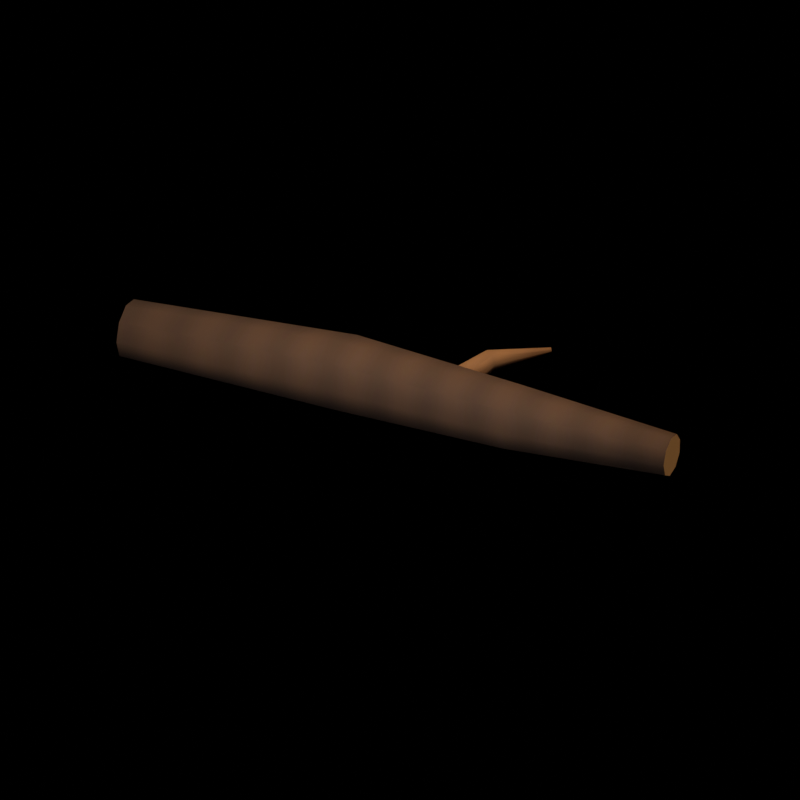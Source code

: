 # Source: canopy-twig-log.blend  (saved by Blender 5.2.44; exported with 4.5.12 LTS)
import bpy
from mathutils import Matrix  # noqa: F401  (used for matrix-valued properties, if any)

bpy.ops.wm.read_factory_settings(use_empty=True)
scene = bpy.context.scene
scene.name = 'Scene'

# ---- collections
col_structure = bpy.data.collections.new('Structure'); scene.collection.children.link(col_structure)
col_studio = bpy.data.collections.new('Studio'); scene.collection.children.link(col_studio)

# ---- images (referenced by path relative to the original .blend; pixels are not part of the script)
import os
ASSET_DIR = os.environ.get("B2B_ASSET_DIR", "")  # directory of the original .blend (textures are referenced by path, not embedded)
HERE = os.path.dirname(os.path.abspath(__file__))  # packed textures are extracted next to this script under _unpacked/

def load_image(name, relpath, width, height, colorspace="sRGB"):
    """Load a texture the original file referenced (path relative to the .blend, or extracted next to this script)."""
    p = next((c for c in (os.path.join(HERE, relpath), os.path.join(ASSET_DIR, relpath)) if relpath and os.path.exists(c)), "")
    if p:
        img = bpy.data.images.load(p, check_existing=True)
        img.name = name
    else:  # same state as the original file: an image datablock whose file is absent (Cycles renders it pink)
        img = bpy.data.images.new(name, width, height)
        img.source = "FILE"
        img.filepath = "//" + (relpath or name)
    img.colorspace_settings.name = colorspace
    return img
img_dark_bark___painted_grain = load_image('Dark bark · painted grain', '_unpacked/Dark_bark___painted_grain.181d9ad3.png', 256, 256, 'Linear Rec.709')
img_warm_timber___painted_grain = load_image('Warm timber · painted grain', '_unpacked/Warm_timber___painted_grain.5a338e39.png', 256, 256, 'Linear Rec.709')

# ---- materials (node trees are filled in below, after node groups)
mat_dark_bark = bpy.data.materials.new('Dark bark')
mat_dark_bark.diffuse_color = (0.1195, 0.05781, 0.02732, 1.0)
mat_pale_cut_wood = bpy.data.materials.new('Pale cut wood')
mat_pale_cut_wood.diffuse_color = (0.5583, 0.3231, 0.1329, 1.0)
mat_warm_timber = bpy.data.materials.new('Warm timber')
mat_warm_timber.diffuse_color = (0.3231, 0.1441, 0.04667, 1.0)

# ---- material node trees
mat_dark_bark.use_nodes = True; mat_dark_bark.node_tree.nodes.clear()
_N = mat_dark_bark.node_tree.nodes; _L = mat_dark_bark.node_tree.links
n0 = _N.new('ShaderNodeBsdfPrincipled'); n0.name = 'Principled BSDF'; n0.location = (-200, 100)
n0.inputs[2].default_value = 0.86
n0.inputs[10].default_value = 0.005
n1 = _N.new('ShaderNodeOutputMaterial'); n1.name = 'Material Output'; n1.location = (200, 100)
n2 = _N.new('ShaderNodeTexImage'); n2.name = 'Image Texture'; n2.location = (0, 0)
n2.image = img_dark_bark___painted_grain
_L.new(n0.outputs[0], n1.inputs[0])
_L.new(n2.outputs[0], n0.inputs[0])
n1.is_active_output = True
mat_pale_cut_wood.use_nodes = True; mat_pale_cut_wood.node_tree.nodes.clear()
_N = mat_pale_cut_wood.node_tree.nodes; _L = mat_pale_cut_wood.node_tree.links
n0 = _N.new('ShaderNodeBsdfPrincipled'); n0.name = 'Principled BSDF'; n0.location = (-200, 100)
n0.inputs[0].default_value = (0.5583, 0.3231, 0.1329, 1.0)
n0.inputs[2].default_value = 0.86
n0.inputs[10].default_value = 0.005
n1 = _N.new('ShaderNodeOutputMaterial'); n1.name = 'Material Output'; n1.location = (200, 100)
_L.new(n0.outputs[0], n1.inputs[0])
n1.is_active_output = True
mat_warm_timber.use_nodes = True; mat_warm_timber.node_tree.nodes.clear()
_N = mat_warm_timber.node_tree.nodes; _L = mat_warm_timber.node_tree.links
n0 = _N.new('ShaderNodeBsdfPrincipled'); n0.name = 'Principled BSDF'; n0.location = (-200, 100)
n0.inputs[2].default_value = 0.86
n0.inputs[10].default_value = 0.005
n1 = _N.new('ShaderNodeOutputMaterial'); n1.name = 'Material Output'; n1.location = (200, 100)
n2 = _N.new('ShaderNodeTexImage'); n2.name = 'Image Texture'; n2.location = (0, 0)
n2.image = img_warm_timber___painted_grain
_L.new(n0.outputs[0], n1.inputs[0])
_L.new(n2.outputs[0], n0.inputs[0])
n1.is_active_output = True

# ---- world
world_studio___pure_black_background = bpy.data.worlds.new('Studio · pure black background'); scene.world = world_studio___pure_black_background
world_studio___pure_black_background.use_nodes = True; world_studio___pure_black_background.node_tree.nodes.clear()
_N = world_studio___pure_black_background.node_tree.nodes; _L = world_studio___pure_black_background.node_tree.links
n0 = _N.new('ShaderNodeBackground'); n0.name = 'Background'; n0.location = (-200, 100)
n0.inputs[0].default_value = (0.0, 0.0, 0.0, 1.0)
n0.inputs[1].default_value = 0.0
n1 = _N.new('ShaderNodeOutputWorld'); n1.name = 'World Output'; n1.location = (200, 100)
_L.new(n0.outputs[0], n1.inputs[0])
n1.is_active_output = True

# ---- cameras
cam_reference_orthographic_lens = bpy.data.cameras.new('Reference orthographic lens')
cam_reference_orthographic_lens.type = 'ORTHO'
cam_reference_orthographic_lens.ortho_scale = 4.0

# ---- lights
light_warm_key = bpy.data.lights.new('Warm key', 'AREA')
light_warm_key.color = (1.0, 0.84, 0.67)
light_warm_key.energy = 480.0
light_warm_key.shape = 'DISK'
light_warm_key.size = 5.0
light_soft_front_fill = bpy.data.lights.new('Soft front fill', 'AREA')
light_soft_front_fill.color = (0.78, 0.84, 1.0)
light_soft_front_fill.energy = 240.0
light_soft_front_fill.shape = 'DISK'
light_soft_front_fill.size = 6.0
light_amber_right_rim = bpy.data.lights.new('Amber right rim', 'AREA')
light_amber_right_rim.color = (1.0, 0.74, 0.47)
light_amber_right_rim.energy = 330.0
light_amber_right_rim.shape = 'DISK'
light_amber_right_rim.size = 4.0

# ---- meshes
me_small_fallen_twig = bpy.data.meshes.new('Small fallen twig')
me_small_fallen_twig.from_pydata([(-1.495, -0.1499, 0.19), (-1.495, -0.1148, 0.09359), (-1.498, -0.02599, 0.04228), (-1.501, 0.07499, 0.0601), (-1.504, 0.1409, 0.1387), (-1.505, 0.1409, 0.2413), (-1.504, 0.07492, 0.3199), (-1.5, -0.02607, 0.3377), (-1.497, -0.1149, 0.2864), (-0.3037, -0.16, 0.1999), (-0.3011, -0.1131, 0.07134), (-0.2979, 0.005368, 0.003032), (-0.2957, 0.1401, 0.02688), (-0.2956, 0.2279, 0.1317), (-0.2975, 0.2279, 0.2685), (-0.3006, 0.1399, 0.3733), (-0.3034, 0.005185, 0.3969), (-0.3046, -0.1132, 0.3284), (0.6462, -0.21, 0.2199), (0.6465, -0.1701, 0.1106), (0.6484, -0.06937, 0.05256), (0.6511, 0.0451, 0.07284), (0.6532, 0.1198, 0.162), (0.6539, 0.1197, 0.2783), (0.6527, 0.04486, 0.3673), (0.6503, -0.06965, 0.3874), (0.6477, -0.1703, 0.3292), (1.505, -0.1099, 0.1897), (1.501, -0.08407, 0.1191), (1.497, -0.01892, 0.08168), (1.494, 0.05508, 0.09497), (1.494, 0.1033, 0.1527), (1.496, 0.1032, 0.2279), (1.501, 0.0548, 0.2854), (1.505, -0.01924, 0.2982), (1.506, -0.08428, 0.2604)], [], [(8, 7, 6, 5, 4, 3, 2, 1, 0), (27, 28, 29, 30, 31, 32, 33, 34, 35), (0, 1, 10, 9), (1, 2, 11, 10), (2, 3, 12, 11), (3, 4, 13, 12), (4, 5, 14, 13), (5, 6, 15, 14), (6, 7, 16, 15), (7, 8, 17, 16), (8, 0, 9, 17), (9, 10, 19, 18), (10, 11, 20, 19), (11, 12, 21, 20), (12, 13, 22, 21), (13, 14, 23, 22), (14, 15, 24, 23), (15, 16, 25, 24), (16, 17, 26, 25), (17, 9, 18, 26), (18, 19, 28, 27), (19, 20, 29, 28), (20, 21, 30, 29), (21, 22, 31, 30), (22, 23, 32, 31), (23, 24, 33, 32), (24, 25, 34, 33), (25, 26, 35, 34), (26, 18, 27, 35)])
me_small_fallen_twig.polygons.foreach_set('use_smooth', [0, 0, 1, 1, 1, 1, 1, 1, 1, 1, 1, 1, 1, 1, 1, 1, 1, 1, 1, 1, 1, 1, 1, 1, 1, 1, 1, 1, 1])
me_small_fallen_twig.polygons.foreach_set('material_index', [1, 1, 0, 0, 0, 0, 0, 0, 0, 0, 0, 0, 0, 0, 0, 0, 0, 0, 0, 0, 0, 0, 0, 0, 0, 0, 0, 0, 0])
_uv = me_small_fallen_twig.uv_layers.new(name='ForestUV')
_uv.uv.foreach_set('vector', [-0.06892, 0.1718, -0.01564, 0.2026, 0.04495, 0.1919, 0.08452, 0.1448, 0.08453, 0.08322, 0.045, 0.03606, -0.0156, 0.02537, -0.06889, 0.05615, -0.08995, 0.114, -0.06593, 0.1138, -0.05044, 0.07144, -0.01135, 0.04901, 0.03305, 0.05698, 0.06198, 0.09164, 0.06192, 0.1368, 0.03288, 0.1712, -0.01154, 0.1789, -0.05057, 0.1562, -0.897, 0.114, -0.8972, 0.05615, -0.1806, 0.04281, -0.1822, 0.1199, -0.8972, -0.06889, -0.8987, -0.0156, -0.1787, 0.003221, -0.1806, -0.06787, -0.8987, -0.0156, -0.9009, 0.045, -0.1774, 0.08404, -0.1787, 0.003221, -0.9009, 0.03606, -0.9026, 0.08322, -0.1773, 0.07904, -0.1774, 0.01613, -0.9026, 0.08322, -0.9031, 0.1448, -0.1785, 0.1611, -0.1773, 0.07904, -0.9031, 0.1448, -0.9021, 0.1919, -0.1803, 0.224, -0.1785, 0.1611, -0.9021, 0.04495, -0.9002, -0.01564, -0.182, 0.003111, -0.1803, 0.08394, -0.9002, -0.01564, -0.8982, -0.06892, -0.1828, -0.06795, -0.182, 0.003111, -0.8982, 0.1718, -0.897, 0.114, -0.1822, 0.1199, -0.1828, 0.1971, -0.1822, 0.1199, -0.1806, 0.04281, 0.3879, 0.06638, 0.3877, 0.1319, -0.1806, -0.06787, -0.1787, 0.003221, 0.3891, -0.04162, 0.3879, -0.1021, -0.1787, 0.003221, -0.1774, 0.08404, 0.3906, 0.02706, 0.3891, -0.04162, -0.1774, 0.01613, -0.1773, 0.07904, 0.3919, 0.09718, 0.3906, 0.0437, -0.1773, 0.07904, -0.1785, 0.1611, 0.3923, 0.167, 0.3919, 0.09718, -0.1785, 0.1611, -0.1803, 0.224, 0.3916, 0.2204, 0.3923, 0.167, -0.1803, 0.08394, -0.182, 0.003111, 0.3902, -0.04179, 0.3916, 0.02691, -0.182, 0.003111, -0.1828, -0.06795, 0.3886, -0.1022, 0.3902, -0.04179, -0.1828, 0.1971, -0.1822, 0.1199, 0.3877, 0.1319, 0.3886, 0.1975, 0.3877, 0.1319, 0.3879, 0.06638, 0.9009, 0.07144, 0.9031, 0.1138, 0.3879, -0.1021, 0.3891, -0.04162, 0.8982, -0.01135, 0.9009, -0.05044, 0.3891, -0.04162, 0.3906, 0.02706, 0.8964, 0.03305, 0.8982, -0.01135, 0.3906, 0.0437, 0.3919, 0.09718, 0.8963, 0.09164, 0.8964, 0.05698, 0.3919, 0.09718, 0.3923, 0.167, 0.8979, 0.1368, 0.8963, 0.09164, 0.3923, 0.167, 0.3916, 0.2204, 0.9005, 0.1712, 0.8979, 0.1368, 0.3916, 0.02691, 0.3902, -0.04179, 0.9028, -0.01154, 0.9005, 0.03288, 0.3902, -0.04179, 0.3886, -0.1022, 0.9039, -0.05057, 0.9028, -0.01154, 0.3886, 0.1975, 0.3877, 0.1319, 0.9031, 0.1138, 0.9039, 0.1562])
me_small_fallen_twig.materials.append(mat_dark_bark)
me_small_fallen_twig.materials.append(mat_pale_cut_wood)
me_small_fallen_twig.update()
me_snapped_offshoot = bpy.data.meshes.new('Snapped offshoot')
me_snapped_offshoot.from_pydata([(0.2855, -0.04138, 0.21), (0.2615, -0.008894, 0.1381), (0.1912, 0.03029, 0.1204), (0.1275, 0.04666, 0.1701), (0.1184, 0.0279, 0.2499), (0.1708, -0.01187, 0.2996), (0.2451, -0.0427, 0.2819), (0.3931, 0.2759, 0.2979), (0.3801, 0.2955, 0.2563), (0.3445, 0.326, 0.2477), (0.3129, 0.3444, 0.2784), (0.3093, 0.337, 0.3254), (0.3363, 0.3092, 0.3533), (0.3736, 0.2821, 0.341), (0.6073, 0.4905, 0.3193), (0.6047, 0.4948, 0.3102), (0.5986, 0.5031, 0.3085), (0.5935, 0.509, 0.3154), (0.5933, 0.5081, 0.3258), (0.5982, 0.5012, 0.3318), (0.6044, 0.4933, 0.3289)], [], [(6, 5, 4, 3, 2, 1, 0), (14, 15, 16, 17, 18, 19, 20), (0, 1, 8, 7), (1, 2, 9, 8), (2, 3, 10, 9), (3, 4, 11, 10), (4, 5, 12, 11), (5, 6, 13, 12), (6, 0, 7, 13), (7, 8, 15, 14), (8, 9, 16, 15), (9, 10, 17, 16), (10, 11, 18, 17), (11, 12, 19, 18), (12, 13, 20, 19), (13, 7, 14, 20)])
me_snapped_offshoot.polygons.foreach_set('use_smooth', [0, 0, 1, 1, 1, 1, 1, 1, 1, 1, 1, 1, 1, 1, 1, 1])
me_snapped_offshoot.polygons.foreach_set('material_index', [1, 1, 0, 0, 0, 0, 0, 0, 0, 0, 0, 0, 0, 0, 0, 0])
_uv = me_snapped_offshoot.uv_layers.new(name='ForestUV')
_uv.uv.foreach_set('vector', [0.1471, 0.1691, 0.1025, 0.1798, 0.07105, 0.1499, 0.0765, 0.1021, 0.1147, 0.07223, 0.1569, 0.08288, 0.1713, 0.126, 0.2943, 0.1916, 0.2969, 0.1861, 0.3019, 0.1851, 0.3054, 0.1892, 0.3049, 0.1955, 0.3007, 0.1991, 0.296, 0.1974, -0.02483, 0.126, -0.005336, 0.08288, 0.1773, 0.1538, 0.1656, 0.1787, 0.1569, -0.005336, 0.1147, 0.01817, 0.2067, 0.1956, 0.2281, 0.1773, 0.1147, 0.01817, 0.0765, 0.028, 0.1878, 0.2066, 0.2067, 0.1956, 0.028, 0.1021, 0.01674, 0.1499, 0.2022, 0.1952, 0.2066, 0.167, 0.07105, 0.01674, 0.1025, -0.007123, 0.2018, 0.1855, 0.1856, 0.2022, 0.1025, -0.007123, 0.1471, -0.02562, 0.2242, 0.1692, 0.2018, 0.1855, -0.02562, 0.1691, -0.02483, 0.126, 0.1656, 0.1787, 0.1692, 0.2046, 0.1656, 0.1787, 0.1773, 0.1538, 0.2969, 0.1861, 0.2943, 0.1916, 0.2281, 0.1773, 0.2067, 0.1956, 0.3591, 0.3019, 0.3628, 0.2969, 0.2067, 0.1956, 0.1878, 0.2066, 0.3561, 0.3054, 0.3591, 0.3019, 0.1878, 0.167, 0.1856, 0.1952, 0.356, 0.1955, 0.3561, 0.1892, 0.1856, 0.2022, 0.2018, 0.1855, 0.3589, 0.3007, 0.356, 0.3049, 0.2018, 0.1855, 0.2242, 0.1692, 0.3626, 0.296, 0.3589, 0.3007, 0.2242, 0.2046, 0.2359, 0.1787, 0.3644, 0.1916, 0.3626, 0.1974])
me_snapped_offshoot.materials.append(mat_warm_timber)
me_snapped_offshoot.materials.append(mat_pale_cut_wood)
me_snapped_offshoot.update()

# ---- objects
ob_small_fallen_twig = bpy.data.objects.new('Small fallen twig', me_small_fallen_twig)
ob_snapped_offshoot = bpy.data.objects.new('Snapped offshoot', me_snapped_offshoot)
ob_reference_camera = bpy.data.objects.new('Reference camera', cam_reference_orthographic_lens)
ob_warm_key = bpy.data.objects.new('Warm key', light_warm_key)
ob_soft_front_fill = bpy.data.objects.new('Soft front fill', light_soft_front_fill)
ob_amber_right_rim = bpy.data.objects.new('Amber right rim', light_amber_right_rim)

# ---- transforms, parenting, visibility, modifiers, constraints
ob_small_fallen_twig.location = (0.0, 0.0, 0.0)
ob_snapped_offshoot.location = (0.0, 0.0, 0.0)
ob_reference_camera.location = (7.32, -15.7, 10.15)
ob_reference_camera.rotation_euler = (1.047, -4.131e-08, 0.4363)
ob_warm_key.location = (-3.0, -4.0, 8.0)
ob_warm_key.rotation_euler = (0.6787, 3.843e-08, -0.6435)
ob_soft_front_fill.location = (1.0, -6.0, 5.0)
ob_soft_front_fill.rotation_euler = (1.087, 3.52e-09, 0.1651)
ob_amber_right_rim.location = (5.0, 3.0, 7.0)
ob_amber_right_rim.rotation_euler = (0.8425, 6.091e-08, 2.111)

# ---- collection membership
col_structure.objects.link(ob_small_fallen_twig)
col_structure.objects.link(ob_snapped_offshoot)
col_studio.objects.link(ob_reference_camera)
col_studio.objects.link(ob_warm_key)
col_studio.objects.link(ob_soft_front_fill)
col_studio.objects.link(ob_amber_right_rim)

# ---- scene / render settings (as saved in the file)
scene.camera = ob_reference_camera
scene.frame_start = 1; scene.frame_end = 250; scene.frame_set(1)
scene.render.engine = 'CYCLES'
scene.render.image_settings.color_mode = 'RGB'
scene.render.resolution_x = 1024
scene.render.resolution_y = 1024
scene.render.bake_bias = 0.0
scene.render.bake_samples = 0
scene.render.compositor_device = 'GPU'
scene.cycles.samples = 32
scene.cycles.max_bounces = 6
scene.eevee.use_volume_custom_range = False
scene.eevee.fast_gi_thickness_near = 0.1
scene.eevee.fast_gi_thickness_far = 0.0
scene.eevee.ray_tracing_options.screen_trace_thickness = 0.1
scene.view_settings.view_transform = 'Standard'
bpy.context.view_layer.update()
